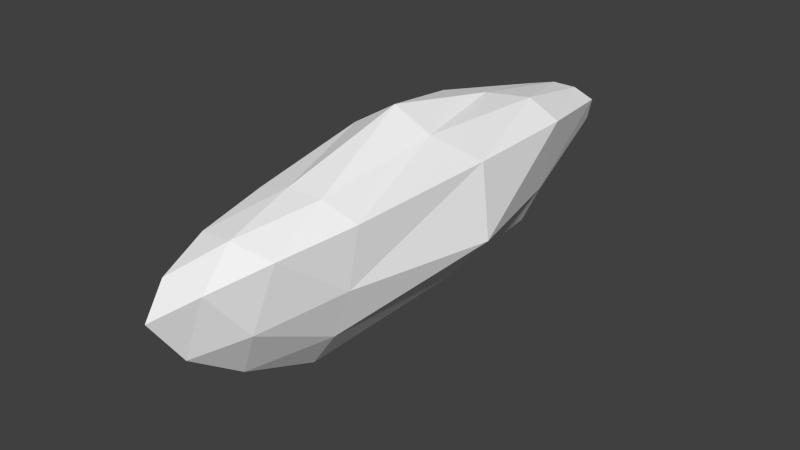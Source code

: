 # Source: ant5.blend  (saved by Blender 2.71.0; exported with 4.5.12 LTS)
import bpy
from mathutils import Matrix  # noqa: F401  (used for matrix-valued properties, if any)

bpy.ops.wm.read_factory_settings(use_empty=True)
scene = bpy.context.scene
scene.name = 'Scene'

# ---- collections
col_collection_1 = bpy.data.collections.new('Collection 1'); scene.collection.children.link(col_collection_1)

# ---- materials (node trees are filled in below, after node groups)
mat_colobotmesh_mat_1 = bpy.data.materials.new('ColobotMesh_mat_1')
mat_colobotmesh_mat_1.alpha_threshold = 0.0
mat_colobotmesh_mat_1.use_transparent_shadow = False
mat_colobotmesh_mat_1.diffuse_color = (1.0, 1.0, 1.0, 1.0)
mat_colobotmesh_mat_1.specular_color = (0.0, 0.0, 0.0)
mat_colobotmesh_mat_1.roughness = 0.5

# ---- material node trees

# ---- world
world_world = bpy.data.worlds.new('World'); scene.world = world_world
world_world.color = (0.05088, 0.05088, 0.05088)
world_world.use_sun_shadow = False
world_world.sun_shadow_jitter_overblur = 0.0
world_world.cycles.sampling_method = 'MANUAL'
world_world.cycles.sample_map_resolution = 256

# ---- meshes
me_colobotmesh = bpy.data.meshes.new('ColobotMesh_')
me_colobotmesh.from_pydata([(-0.1439, 0.07783, -1.983), (0.003225, -0.47, -0.5269), (0.2137, 0.1144, -0.5269), (0.003225, -0.007129, 0.1246), (-0.2072, 0.1144, -0.5269), (0.003225, -0.1771, -1.983), (0.1504, 0.07783, -1.983), (0.003002, -0.3469, -0.2202), (0.003002, -0.1926, -0.003015), (0.06892, -0.101, -2.013), (0.118, -0.01607, -2.013), (0.1216, -0.3089, -0.5056), (0.1917, -0.1141, -0.5056), (0.158, 0.09088, -0.2316), (0.08788, 0.05038, -0.01439), (-0.06399, -0.1007, -2.012), (-0.113, -0.01576, -2.012), (-0.2555, 0.1449, -1.547), (-0.2766, 0.1571, -1.061), (0.001238, -0.4026, -1.532), (0.001238, -0.5002, -1.047), (-0.1525, 0.09141, -0.2316), (-0.08239, 0.05091, -0.01448), (0.07299, 0.1604, -0.516), (-0.0673, 0.1604, -0.516), (-0.06568, 0.177, -1.563), (0.05351, 0.1891, -1.077), (0.2849, 0.1607, -1.064), (0.2638, 0.1485, -1.549), (0.1986, -0.1405, -1.563), (0.1496, -0.3231, -1.078), (-0.1161, -0.3089, -0.5064), (-0.1862, -0.1141, -0.5064), (-0.1203, -0.1505, -1.571), (-0.1904, -0.05341, -1.085), (-0.04683, 0.09821, -2.012), (0.05127, 0.09821, -2.012), (0.1121, -0.1465, -0.1698), (0.002264, 0.1225, -0.199), (-0.1074, -0.1461, -0.1702), (0.1177, -0.3053, -1.574), (0.309, -0.1312, -1.076), (0.1195, 0.1956, -1.58), (-0.1079, 0.2603, -1.081), (-0.225, 0.003836, -1.583), (-0.1918, -0.3333, -1.073), (0.009931, -9.359e-05, -2.045)], [], [(1, 11, 7), (2, 23, 13), (4, 32, 21), (5, 9, 19), (6, 28, 29), (6, 36, 28), (0, 17, 25), (0, 16, 17), (5, 19, 33), (5, 15, 9), (8, 14, 3), (7, 37, 8), (8, 37, 14), (37, 13, 14), (7, 11, 37), (11, 12, 37), (37, 12, 13), (12, 2, 13), (14, 22, 3), (13, 38, 14), (14, 38, 22), (38, 21, 22), (13, 23, 38), (23, 24, 38), (38, 24, 21), (24, 4, 21), (22, 8, 3), (21, 39, 22), (22, 39, 8), (39, 7, 8), (21, 32, 39), (32, 31, 39), (39, 31, 7), (31, 1, 7), (20, 30, 1), (19, 40, 20), (20, 40, 30), (40, 29, 30), (19, 9, 40), (9, 10, 40), (40, 10, 29), (10, 6, 29), (30, 11, 1), (29, 41, 30), (30, 41, 11), (41, 12, 11), (29, 28, 41), (28, 27, 41), (41, 27, 12), (27, 2, 12), (27, 26, 2), (28, 42, 27), (27, 42, 26), (42, 25, 26), (28, 36, 42), (36, 35, 42), (42, 35, 25), (35, 0, 25), (26, 23, 2), (25, 43, 26), (26, 43, 23), (43, 24, 23), (25, 17, 43), (17, 18, 43), (43, 18, 24), (18, 4, 24), (18, 34, 4), (17, 44, 18), (18, 44, 34), (44, 33, 34), (17, 16, 44), (16, 15, 44), (44, 15, 33), (15, 5, 33), (34, 32, 4), (33, 45, 34), (34, 45, 32), (45, 31, 32), (33, 19, 45), (19, 20, 45), (45, 20, 31), (20, 1, 31), (10, 36, 6), (9, 46, 10), (10, 46, 36), (46, 35, 36), (9, 15, 46), (15, 16, 46), (46, 16, 35), (16, 0, 35)])
_uv = me_colobotmesh.uv_layers.new(name='UV_1')
_uv.uv.foreach_set('vector', [0.7832, 0.9395, 0.7832, 0.9486, 0.7923, 0.9467, 0.7832, 0.9668, 0.7832, 0.9668, 0.7923, 0.9577, 0.7832, 0.9668, 0.7832, 0.9577, 0.7923, 0.9649, 0.001953, 0.7353, 0.001953, 0.7396, 0.08398, 0.7305, 0.001953, 0.7463, 0.08398, 0.7469, 0.08398, 0.7378, 0.001953, 0.7207, 0.001953, 0.7207, 0.08398, 0.7298, 0.001953, 0.7207, 0.08398, 0.7298, 0.08398, 0.7298, 0.001953, 0.7446, 0.001953, 0.7366, 0.08398, 0.7458, 0.001953, 0.7344, 0.08398, 0.7298, 0.08398, 0.739, 0.7969, 0.9707, 0.7923, 0.9798, 0.8014, 0.9798, 0.8014, 0.9539, 0.8014, 0.963, 0.8105, 0.9611, 0.7923, 0.9467, 0.7923, 0.9558, 0.8014, 0.9539, 0.8014, 0.9539, 0.7923, 0.9558, 0.8014, 0.963, 0.7923, 0.9558, 0.7923, 0.9649, 0.8014, 0.963, 0.7923, 0.9467, 0.7832, 0.9486, 0.7923, 0.9558, 0.7832, 0.9486, 0.7832, 0.9577, 0.7923, 0.9558, 0.7923, 0.9558, 0.7832, 0.9577, 0.7923, 0.9649, 0.7832, 0.9577, 0.7832, 0.9668, 0.7923, 0.9649, 0.8014, 0.9486, 0.8014, 0.9486, 0.8105, 0.9395, 0.7923, 0.9577, 0.7923, 0.9577, 0.8014, 0.9486, 0.8014, 0.9486, 0.7923, 0.9577, 0.8014, 0.9486, 0.7923, 0.9577, 0.7923, 0.9577, 0.8014, 0.9486, 0.7923, 0.9577, 0.7832, 0.9668, 0.7923, 0.9577, 0.7832, 0.9668, 0.7832, 0.9668, 0.7923, 0.9577, 0.7923, 0.9577, 0.7832, 0.9668, 0.7923, 0.9577, 0.7832, 0.9668, 0.7832, 0.9668, 0.7923, 0.9577, 0.8014, 0.963, 0.8014, 0.9539, 0.8105, 0.9611, 0.7923, 0.9649, 0.7923, 0.9558, 0.8014, 0.963, 0.8014, 0.963, 0.7923, 0.9558, 0.8014, 0.9539, 0.7923, 0.9558, 0.7923, 0.9467, 0.8014, 0.9539, 0.7923, 0.9649, 0.7832, 0.9577, 0.7923, 0.9558, 0.7832, 0.9577, 0.7832, 0.9486, 0.7923, 0.9558, 0.7923, 0.9558, 0.7832, 0.9486, 0.7923, 0.9467, 0.7832, 0.9486, 0.7832, 0.9395, 0.7923, 0.9467, 0.166, 0.7256, 0.166, 0.7298, 0.248, 0.7207, 0.08398, 0.7305, 0.08398, 0.7347, 0.166, 0.7256, 0.166, 0.7256, 0.08398, 0.7347, 0.166, 0.7298, 0.08398, 0.7347, 0.08398, 0.7389, 0.166, 0.7298, 0.08398, 0.7305, 0.001953, 0.7396, 0.08398, 0.7347, 0.001953, 0.7396, 0.001953, 0.7438, 0.08398, 0.7347, 0.08398, 0.7347, 0.001953, 0.7438, 0.08398, 0.7389, 0.001953, 0.7438, 0.001953, 0.748, 0.08398, 0.7389, 0.166, 0.7292, 0.248, 0.7298, 0.248, 0.7207, 0.08398, 0.7378, 0.166, 0.7384, 0.166, 0.7292, 0.166, 0.7292, 0.166, 0.7384, 0.248, 0.7298, 0.166, 0.7384, 0.248, 0.7389, 0.248, 0.7298, 0.08398, 0.7378, 0.08398, 0.7469, 0.166, 0.7384, 0.08398, 0.7469, 0.166, 0.7475, 0.166, 0.7384, 0.166, 0.7384, 0.166, 0.7475, 0.248, 0.7389, 0.166, 0.7475, 0.248, 0.748, 0.248, 0.7389, 0.166, 0.7389, 0.166, 0.7389, 0.248, 0.748, 0.08398, 0.7298, 0.08398, 0.7298, 0.166, 0.7389, 0.166, 0.7389, 0.08398, 0.7298, 0.166, 0.7389, 0.08398, 0.7298, 0.08398, 0.7298, 0.166, 0.7389, 0.08398, 0.7298, 0.001953, 0.7207, 0.08398, 0.7298, 0.001953, 0.7207, 0.001953, 0.7207, 0.08398, 0.7298, 0.08398, 0.7298, 0.001953, 0.7207, 0.08398, 0.7298, 0.001953, 0.7207, 0.001953, 0.7207, 0.08398, 0.7298, 0.166, 0.7389, 0.248, 0.748, 0.248, 0.748, 0.08398, 0.7298, 0.166, 0.7389, 0.166, 0.7389, 0.166, 0.7389, 0.166, 0.7389, 0.248, 0.748, 0.166, 0.7389, 0.248, 0.748, 0.248, 0.748, 0.08398, 0.7298, 0.08398, 0.7298, 0.166, 0.7389, 0.08398, 0.7298, 0.166, 0.7389, 0.166, 0.7389, 0.166, 0.7389, 0.166, 0.7389, 0.248, 0.748, 0.166, 0.7389, 0.248, 0.748, 0.248, 0.748, 0.166, 0.7469, 0.166, 0.7389, 0.248, 0.748, 0.08398, 0.7458, 0.08398, 0.7378, 0.166, 0.7469, 0.166, 0.7469, 0.08398, 0.7378, 0.166, 0.7389, 0.08398, 0.7378, 0.08398, 0.7298, 0.166, 0.7389, 0.08398, 0.7458, 0.001953, 0.7366, 0.08398, 0.7378, 0.001953, 0.7366, 0.001953, 0.7287, 0.08398, 0.7378, 0.08398, 0.7378, 0.001953, 0.7287, 0.08398, 0.7298, 0.001953, 0.7287, 0.001953, 0.7207, 0.08398, 0.7298, 0.166, 0.7435, 0.248, 0.7389, 0.248, 0.748, 0.08398, 0.739, 0.166, 0.7344, 0.166, 0.7435, 0.166, 0.7435, 0.166, 0.7344, 0.248, 0.7389, 0.166, 0.7344, 0.248, 0.7298, 0.248, 0.7389, 0.08398, 0.739, 0.08398, 0.7298, 0.166, 0.7344, 0.08398, 0.7298, 0.166, 0.7253, 0.166, 0.7344, 0.166, 0.7344, 0.166, 0.7253, 0.248, 0.7298, 0.166, 0.7253, 0.248, 0.7207, 0.248, 0.7298, 0.806, 0.9889, 0.8014, 0.998, 0.8105, 0.998, 0.8014, 0.9798, 0.7969, 0.9889, 0.806, 0.9889, 0.806, 0.9889, 0.7969, 0.9889, 0.8014, 0.998, 0.7969, 0.9889, 0.7923, 0.998, 0.8014, 0.998, 0.8014, 0.9798, 0.7923, 0.9798, 0.7969, 0.9889, 0.7923, 0.9798, 0.7878, 0.9889, 0.7969, 0.9889, 0.7969, 0.9889, 0.7878, 0.9889, 0.7923, 0.998, 0.7878, 0.9889, 0.7832, 0.998, 0.7923, 0.998])
me_colobotmesh.materials.append(mat_colobotmesh_mat_1)
me_colobotmesh.use_remesh_preserve_volume = False
me_colobotmesh.use_remesh_preserve_attributes = False
me_colobotmesh.use_mirror_vertex_groups = False
me_colobotmesh.update()

# ---- objects
ob_colobotmesh_1 = bpy.data.objects.new('ColobotMesh_1', me_colobotmesh)

# ---- transforms, parenting, visibility, modifiers, constraints
ob_colobotmesh_1.location = (0.0, 0.0, 0.0)
ob_colobotmesh_1.rotation_euler = (1.571, 0.0, 0.0)
ob_colobotmesh_1.lineart.crease_threshold = 0.0

# ---- collection membership
col_collection_1.objects.link(ob_colobotmesh_1)

# ---- scene / render settings (as saved in the file)
scene.frame_start = 1; scene.frame_end = 250; scene.frame_set(1)
scene.render.engine = 'BLENDER_EEVEE_NEXT'
scene.render.resolution_percentage = 50
scene.render.dither_intensity = 0.0
scene.cycles.use_denoising = False
scene.cycles.samples = 10
scene.cycles.sampling_pattern = 'TABULATED_SOBOL'
scene.cycles.light_sampling_threshold = 0.0
scene.cycles.use_adaptive_sampling = False
scene.cycles.use_light_tree = False
scene.cycles.blur_glossy = 0.0
scene.cycles.volume_bounces = 1
scene.cycles.pixel_filter_type = 'GAUSSIAN'
scene.cycles.sample_clamp_indirect = 0.0
scene.view_settings.view_transform = 'Standard'
bpy.context.view_layer.update()

# ---- added for rendering (the .blend has no active camera and no usable light): camera, sun
cam_auto = bpy.data.cameras.new('AutoCamera')
cam_auto.lens = 50.0
cam_auto.sensor_width = 36.0
cam_auto.clip_end = 1000.0
ob_auto_camera = bpy.data.objects.new('AutoCamera', cam_auto)
scene.collection.objects.link(ob_auto_camera)
ob_auto_camera.location = (2.21115, -1.6738, 1.63597)
ob_auto_camera.rotation_euler = (1.09748, -7.21219e-08, 0.694738)
scene.camera = ob_auto_camera
light_auto_sun = bpy.data.lights.new('AutoSun', 'SUN')
light_auto_sun.energy = 3.0
light_auto_sun.angle = 0.0523599
ob_auto_sun = bpy.data.objects.new('AutoSun', light_auto_sun)
scene.collection.objects.link(ob_auto_sun)
ob_auto_sun.rotation_euler = (0.872665, 0.174533, 0.523599)
bpy.context.view_layer.update()
